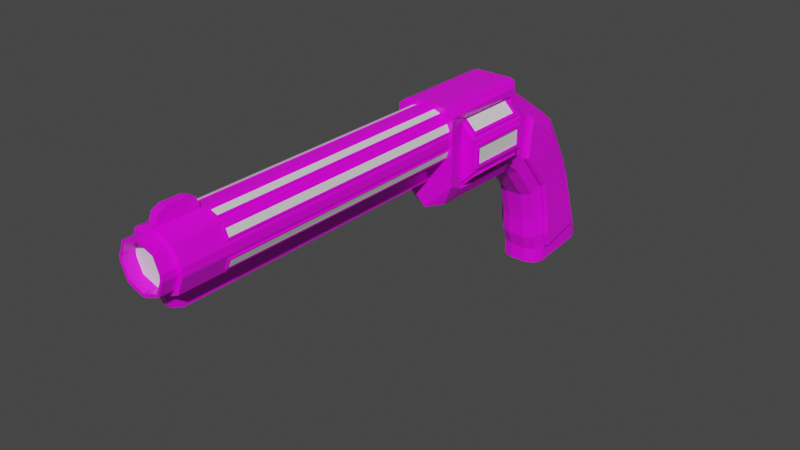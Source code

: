 # Source: LR-01.blend  (saved by Blender 3.2.14; exported with 4.5.12 LTS)
import bpy
from mathutils import Matrix  # noqa: F401  (used for matrix-valued properties, if any)

bpy.ops.wm.read_factory_settings(use_empty=True)
scene = bpy.context.scene
scene.name = 'Scene'

# ---- collections
col_collection = bpy.data.collections.new('Collection'); scene.collection.children.link(col_collection)

# ---- images (referenced by path relative to the original .blend; pixels are not part of the script)
import os
ASSET_DIR = os.environ.get("B2B_ASSET_DIR", "")  # directory of the original .blend (textures are referenced by path, not embedded)
HERE = os.path.dirname(os.path.abspath(__file__))  # packed textures are extracted next to this script under _unpacked/

def load_image(name, relpath, width, height, colorspace="sRGB"):
    """Load a texture the original file referenced (path relative to the .blend, or extracted next to this script)."""
    p = next((c for c in (os.path.join(HERE, relpath), os.path.join(ASSET_DIR, relpath)) if relpath and os.path.exists(c)), "")
    if p:
        img = bpy.data.images.load(p, check_existing=True)
        img.name = name
    else:  # same state as the original file: an image datablock whose file is absent (Cycles renders it pink)
        img = bpy.data.images.new(name, width, height)
        img.source = "FILE"
        img.filepath = "//" + (relpath or name)
    img.colorspace_settings.name = colorspace
    return img
img_8x8base_png = load_image('8x8Base.png', '8x8Base.png', 1024, 1024, 'sRGB')

# ---- materials (node trees are filled in below, after node groups)
mat_material = bpy.data.materials.new('Material')
mat_material.alpha_threshold = 0.0
mat_material.use_transparent_shadow = False
mat_material.line_color = (0.0, 0.0, 0.0, 1.0)
mat_material_001 = bpy.data.materials.new('Material.001')
mat_material_001.use_transparent_shadow = False

# ---- material node trees
mat_material.use_nodes = True; mat_material.node_tree.nodes.clear()
_N = mat_material.node_tree.nodes; _L = mat_material.node_tree.links
n0 = _N.new('ShaderNodeOutputMaterial'); n0.name = 'Material Output'; n0.location = (300, 300)
n1 = _N.new('ShaderNodeBsdfPrincipled'); n1.name = 'Principled BSDF'; n1.location = (10, 300)
n1.distribution = 'GGX'
n1.subsurface_method = 'RANDOM_WALK_SKIN'
n1.inputs[2].default_value = 0.4
n1.inputs[3].default_value = 1.45
n1.inputs[27].default_value = (0.0, 0.0, 0.0, 1.0)
n1.inputs[28].default_value = 1.0
n2 = _N.new('ShaderNodeTexImage'); n2.name = 'Image Texture'; n2.location = (-587, 179)
n2.image = img_8x8base_png
n2.interpolation = 'Closest'
_L.new(n1.outputs[0], n0.inputs[0])
_L.new(n2.outputs[0], n1.inputs[0])
n0.is_active_output = True
mat_material_001.use_nodes = True; mat_material_001.node_tree.nodes.clear()
_N = mat_material_001.node_tree.nodes; _L = mat_material_001.node_tree.links
n0 = _N.new('ShaderNodeBsdfPrincipled'); n0.name = 'Principled BSDF'; n0.location = (10, 300)
n0.distribution = 'GGX'
n0.subsurface_method = 'RANDOM_WALK_SKIN'
n0.inputs[3].default_value = 1.45
n0.inputs[27].default_value = (0.0, 0.0, 0.0, 1.0)
n0.inputs[28].default_value = 1.0
n1 = _N.new('ShaderNodeOutputMaterial'); n1.name = 'Material Output'; n1.location = (300, 300)
_L.new(n0.outputs[0], n1.inputs[0])
n1.is_active_output = True

# ---- world
world_world = bpy.data.worlds.new('World'); scene.world = world_world
world_world.use_nodes = True; world_world.node_tree.nodes.clear()
_N = world_world.node_tree.nodes; _L = world_world.node_tree.links
n0 = _N.new('ShaderNodeOutputWorld'); n0.name = 'World Output'; n0.location = (300, 300)
n1 = _N.new('ShaderNodeBackground'); n1.name = 'Background'; n1.location = (10, 300)
n1.inputs[0].default_value = (0.05088, 0.05088, 0.05088, 1.0)
_L.new(n1.outputs[0], n0.inputs[0])
n0.is_active_output = True
world_world.color = (0.05088, 0.05088, 0.05088)
world_world.use_sun_shadow = False
world_world.sun_shadow_jitter_overblur = 0.0

# ---- meshes
me_cube = bpy.data.meshes.new('Cube')
me_cube.from_pydata([(0.0, 0.08468, -0.08468), (0.0, -0.08468, -0.08468), (0.006464, -0.07502, -0.03743), (0.0, -0.07502, 0.08341), (0.0, -0.597, -0.001723), (0.0, -0.597, 0.07584), (0.0, -0.07502, -0.03743), (0.0, -0.07502, -0.009293), (0.0, -0.597, -0.009293), (0.04369, -0.04872, 0.06208), (0.04369, 0.07678, 0.06208), (0.0, -0.04872, 0.06208), (0.0, 0.07678, 0.06208), (0.0, 0.07678, -0.05268), (0.0, -0.05094, -0.05268), (0.04635, -0.07502, 0.03706), (0.04635, -0.597, 0.03706), (0.0, -0.6002, 0.03706), (0.0, -0.07502, 0.03706), (0.0, -0.6002, 0.002436), (0.03462, -0.6002, 0.03293), (0.02569, -0.6002, 0.01137), (0.03462, -0.6002, 0.04119), (0.02569, -0.6002, 0.06275), (0.04635, -0.07502, 0.0306), (0.006464, -0.07502, -0.009293), (0.03467, -0.07502, 0.00239), (0.006464, -0.07502, 0.08341), (0.04635, -0.07502, 0.04352), (0.03467, -0.07502, 0.07173), (0.0, 0.2166, -0.01373), (0.0, 0.2467, -0.05963), (0.0, 0.1637, -0.1514), (0.0, 0.1445, -0.1262), (0.0, 0.1868, -0.292), (0.0, 0.332, -0.2784), (0.0, 0.2773, -0.1147), (0.0, 0.08869, -0.07089), (0.0, 0.1709, -0.1796), (0.0, 0.1216, -0.09718), (0.0, 0.08869, 0.07465), (0.0, 0.1381, 0.04236), (0.0, 0.09253, 0.08541), (0.0, 0.08938, -0.01316), (0.0, 0.08761, -0.06602), (0.03108, 0.08478, -0.07484), (0.04001, 0.08938, -0.01316), (0.03712, 0.09253, 0.08353), (0.0, -0.5304, 0.08341), (0.006464, -0.5304, -0.03743), (0.0, -0.5304, -0.03743), (0.04635, -0.5304, 0.03706), (0.03467, -0.5304, 0.00239), (0.04635, -0.5304, 0.0306), (0.006464, -0.5304, 0.08341), (0.03467, -0.5304, 0.07173), (0.04635, -0.5304, 0.04352), (0.006464, -0.5304, -0.009293), (0.03467, -0.597, 0.00239), (0.04635, -0.597, 0.0306), (0.006464, -0.597, 0.08341), (0.03467, -0.597, 0.07173), (0.04635, -0.597, 0.04352), (0.03878, -0.597, 0.03706), (0.0, -0.597, 0.08341), (0.02888, -0.597, 0.008184), (0.004958, -0.597, -0.001723), (0.03878, -0.597, 0.0321), (0.004958, -0.597, 0.07584), (0.02888, -0.597, 0.06593), (0.03878, -0.597, 0.04202), (0.03878, -0.6211, 0.03706), (0.0, -0.6211, -0.001723), (0.0, -0.6211, 0.07584), (0.02888, -0.6211, 0.008184), (0.004958, -0.6211, -0.001723), (0.03878, -0.6211, 0.0321), (0.004958, -0.6211, 0.07584), (0.02888, -0.6211, 0.06593), (0.03878, -0.6211, 0.04202), (0.03462, -0.6211, 0.03706), (0.0, -0.6211, 0.002436), (0.0, -0.6211, 0.07168), (0.02569, -0.6211, 0.01137), (0.03462, -0.6211, 0.03293), (0.02569, -0.6211, 0.06275), (0.03462, -0.6211, 0.04119), (0.03462, -0.6002, 0.03706), (0.0, -0.6002, 0.07168), (0.0, -0.5695, -0.03743), (0.0, -0.589, -0.02939), (0.006464, -0.597, -0.009982), (0.006464, -0.5695, -0.03743), (0.006464, -0.589, -0.02939), (0.0, -0.597, 0.08801), (0.0, -0.5789, 0.1061), (0.0, -0.5917, 0.1008), (0.006464, -0.5789, 0.1061), (0.006464, -0.597, 0.08801), (0.006464, -0.5917, 0.1008), (0.0, -0.5464, 0.1061), (0.0, -0.5304, 0.09012), (0.0, -0.5351, 0.1014), (0.006464, -0.5304, 0.09012), (0.006464, -0.5464, 0.1061), (0.006464, -0.5351, 0.1014), (0.04369, 0.07678, -0.05268), (0.04369, 0.08468, -0.03566), (0.04369, -0.05094, -0.05268), (0.05062, -0.08468, -0.03566), (0.02933, -0.0748, -0.07531), (0.04369, 0.08468, 0.0751), (0.03974, 0.08468, 0.08465), (0.0302, -0.08468, 0.0886), (0.05062, -0.08468, 0.0751), (0.03974, -0.08468, 0.08465), (0.0, 0.3183, -0.2375), (0.0, 0.3046, -0.1966), (0.0, 0.291, -0.1557), (0.0, 0.1764, -0.2049), (0.0, 0.1781, -0.2392), (0.0, 0.1874, -0.2652), (0.03922, 0.2289, -0.07927), (0.01335, 0.2467, -0.05963), (0.03165, 0.2415, -0.06538), (0.01623, 0.2166, -0.01373), (0.04151, 0.2016, -0.03707), (0.03436, 0.2122, -0.02057), (0.01335, 0.332, -0.2784), (0.03922, 0.3063, -0.2808), (0.03165, 0.3245, -0.2791), (0.01335, 0.1381, 0.04236), (0.03922, 0.1344, 0.01126), (0.03165, 0.137, 0.03325), (0.01335, 0.2773, -0.1147), (0.03922, 0.2556, -0.128), (0.03165, 0.2709, -0.1186), (0.03922, 0.08869, 0.04124), (0.01335, 0.08869, 0.07465), (0.03165, 0.08869, 0.06486), (0.01335, 0.3183, -0.2375), (0.03922, 0.2935, -0.2427), (0.03165, 0.3111, -0.239), (0.01335, 0.3046, -0.1966), (0.03922, 0.2809, -0.2046), (0.03165, 0.2977, -0.1989), (0.03922, 0.268, -0.1655), (0.01335, 0.291, -0.1557), (0.03165, 0.2842, -0.1586), (0.03981, 0.1591, -0.1034), (0.01464, 0.1445, -0.1262), (0.03219, 0.1488, -0.1195), (0.01464, 0.1637, -0.1514), (0.03922, 0.1814, -0.1318), (0.03202, 0.1689, -0.1457), (0.03922, 0.2098, -0.2899), (0.01464, 0.1868, -0.292), (0.03202, 0.1936, -0.2914), (0.01464, 0.08869, -0.07089), (0.03922, 0.08869, -0.0328), (0.03202, 0.08869, -0.05974), (0.03922, 0.1257, -0.06213), (0.01464, 0.1216, -0.09718), (0.03202, 0.1228, -0.08691), (0.01464, 0.1709, -0.1796), (0.03922, 0.1912, -0.1673), (0.03202, 0.1768, -0.176), (0.03922, 0.2103, -0.2604), (0.01464, 0.1874, -0.2652), (0.03202, 0.1941, -0.2638), (0.03922, 0.2, -0.2318), (0.01464, 0.1781, -0.2392), (0.03202, 0.1845, -0.2371), (0.01464, 0.1764, -0.2049), (0.03922, 0.1978, -0.1957), (0.03202, 0.1827, -0.2022), (0.0302, 0.08468, 0.0886), (0.04507, 0.1591, -0.1035), (0.04967, 0.1619, -0.09913), (0.04898, 0.1848, -0.1281), (0.04449, 0.1814, -0.1318), (0.04898, 0.2878, -0.2394), (0.04449, 0.2935, -0.2428), (0.04449, 0.2809, -0.2046), (0.04898, 0.2767, -0.206), (0.04449, 0.268, -0.1656), (0.04898, 0.2639, -0.1673), (0.04898, 0.2518, -0.1303), (0.04449, 0.2556, -0.128), (0.04912, 0.1379, 0.002665), (0.04449, 0.1344, 0.01123), (0.04449, 0.2289, -0.0793), (0.04898, 0.2258, -0.08278), (0.05116, 0.199, -0.04125), (0.04677, 0.2016, -0.03709), (0.04449, 0.1911, -0.1673), (0.04898, 0.1949, -0.165), (0.04449, 0.1978, -0.1957), (0.04898, 0.2018, -0.194), (0.04905, 0.1305, -0.06026), (0.04449, 0.1257, -0.06216), (0.04898, 0.213, -0.2553), (0.04449, 0.2103, -0.2604), (0.04898, 0.204, -0.2305), (0.04449, 0.2, -0.2319), (0.02168, 0.08468, 0.0886), (0.02843, 0.09253, 0.08541), (0.02843, 0.08938, -0.01316), (0.02115, 0.08761, -0.06602), (0.02168, -0.08468, 0.0886), (0.0, 0.08468, 0.0886), (0.0, -0.08468, 0.0886), (0.01245, -0.5239, -0.006815), (0.01245, -0.08149, -0.006815), (0.02869, -0.08149, -8.79e-05), (0.02869, -0.5239, -8.79e-05), (0.03715, -0.5239, 0.008373), (0.03715, -0.08149, 0.008373), (0.04387, -0.08149, 0.02461), (0.04387, -0.5239, 0.02461), (0.03715, -0.08149, 0.06575), (0.03715, -0.5239, 0.06575), (0.04387, -0.5239, 0.04951), (0.04387, -0.08149, 0.04951), (0.01245, -0.08149, 0.08093), (0.01245, -0.5239, 0.08093), (0.02869, -0.5239, 0.07421), (0.02869, -0.08149, 0.07421), (0.01332, -0.5239, -0.008927), (0.01332, -0.08149, -0.008927), (0.02956, -0.08149, -0.0022), (0.02956, -0.5239, -0.0022), (0.03926, -0.5239, 0.007498), (0.03926, -0.08149, 0.007498), (0.04599, -0.08149, 0.02374), (0.04599, -0.5239, 0.02374), (0.03926, -0.08149, 0.06662), (0.03926, -0.5239, 0.06662), (0.04599, -0.5239, 0.05038), (0.04599, -0.08149, 0.05038), (0.01332, -0.08149, 0.08305), (0.01332, -0.5239, 0.08305), (0.02956, -0.5239, 0.07632), (0.02956, -0.08149, 0.07632), (0.01597, -0.5211, -0.007831), (0.01597, -0.08436, -0.007831), (0.02691, -0.08436, -0.003297), (0.02691, -0.5211, -0.003297), (0.04036, -0.5211, 0.01014), (0.04036, -0.08436, 0.01014), (0.04489, -0.5211, 0.02109), (0.04036, -0.08436, 0.06397), (0.04036, -0.5211, 0.06397), (0.04489, -0.5211, 0.05303), (0.04489, -0.08436, 0.05303), (0.02691, -0.5211, 0.07742), (0.02691, -0.08436, 0.07742), (0.04414, -0.08436, 0.0214), (0.01566, -0.08436, 0.0812), (0.01566, -0.5211, 0.0812)], [], [(206, 42, 210, 205), (1, 109, 114, 115, 113, 209, 211), (7, 18, 15, 24, 26, 25), (87, 22, 23, 88, 17), (51, 56, 62, 16), (106, 13, 14, 108), (9, 11, 12, 10), (108, 14, 11, 9), (10, 12, 13, 106), (19, 21, 20, 87, 17), (18, 3, 27, 29, 28, 15), (244, 245, 246, 247), (248, 249, 257, 250), (54, 60, 61, 55), (55, 61, 62, 56), (53, 51, 16, 59), (45, 46, 47, 111, 107), (31, 123, 134, 36), (41, 131, 125, 30), (205, 209, 113, 176), (126, 132, 190, 194), (152, 32, 38, 164), (161, 132, 137, 159), (34, 35, 128, 130, 129, 155, 157, 156), (131, 41, 40, 138), (116, 140, 128, 35), (30, 125, 123, 31), (141, 167, 155, 129), (158, 160, 159, 137, 139, 138, 40, 37), (117, 143, 140, 116), (36, 134, 147, 118), (184, 203, 201, 181), (39, 162, 158, 37), (150, 33, 32, 152), (207, 43, 42, 206), (0, 44, 208), (208, 44, 43, 207), (57, 91, 93, 92, 49), (50, 49, 92, 89), (7, 25, 2, 6), (6, 2, 49, 50), (25, 57, 49, 2), (24, 15, 51, 53), (251, 252, 253, 254), (258, 259, 255, 256), (58, 52, 53, 59), (91, 57, 52, 58), (15, 28, 56, 51), (27, 3, 48, 54), (64, 60, 98, 94), (54, 48, 101, 103), (65, 66, 91, 58), (67, 65, 58, 59), (68, 69, 61, 60), (69, 70, 62, 61), (63, 67, 59, 16), (66, 4, 8, 91), (5, 68, 60, 64), (70, 63, 16, 62), (74, 75, 66, 65), (76, 74, 65, 67), (77, 78, 69, 68), (78, 79, 70, 69), (71, 76, 67, 63), (75, 72, 4, 66), (73, 77, 68, 5), (79, 71, 63, 70), (83, 81, 75, 74), (84, 83, 74, 76), (82, 85, 78, 77), (85, 86, 79, 78), (80, 84, 76, 71), (81, 72, 75), (82, 77, 73), (86, 80, 71, 79), (21, 19, 81, 83), (20, 21, 83, 84), (88, 23, 85, 82), (23, 22, 86, 85), (87, 20, 84, 80), (22, 87, 80, 86), (89, 92, 93, 90), (90, 93, 91, 8), (94, 98, 99, 96), (96, 99, 97, 95), (60, 54, 103, 105, 104, 97, 99, 98), (100, 104, 105, 102), (102, 105, 103, 101), (104, 100, 95, 97), (108, 109, 110), (110, 109, 1), (0, 45, 110, 1), (45, 106, 108, 110), (111, 47, 112), (112, 47, 176), (113, 115, 112, 176), (115, 114, 111, 112), (108, 9, 10, 106, 107, 111, 114, 109), (135, 122, 191, 188), (153, 165, 195, 180), (193, 178, 179, 192), (170, 167, 202, 204), (118, 147, 143, 117), (164, 38, 119, 173), (173, 119, 120, 171), (171, 120, 121, 168), (126, 122, 124, 127), (127, 124, 123, 125), (132, 126, 127, 133), (133, 127, 125, 131), (147, 134, 136, 148), (148, 136, 135, 146), (122, 135, 136, 124), (124, 136, 134, 123), (128, 140, 142, 130), (130, 142, 141, 129), (140, 143, 145, 142), (142, 145, 144, 141), (143, 147, 148, 145), (145, 148, 146, 144), (131, 138, 139, 133), (133, 139, 137, 132), (168, 121, 34, 156), (153, 149, 151, 154), (154, 151, 150, 152), (165, 153, 154, 166), (166, 154, 152, 164), (174, 165, 166, 175), (175, 166, 164, 173), (149, 161, 163, 151), (151, 163, 162, 150), (158, 162, 163, 160), (160, 163, 161, 159), (155, 167, 169, 157), (157, 169, 168, 156), (167, 170, 172, 169), (169, 172, 171, 168), (170, 174, 175, 172), (172, 175, 173, 171), (162, 39, 33, 150), (149, 153, 180, 177), (167, 141, 182, 202), (144, 146, 185, 183), (187, 196, 198, 186), (146, 135, 188, 185), (186, 198, 203, 184), (174, 170, 204, 197), (122, 126, 194, 191), (132, 161, 200, 190), (141, 144, 183, 182), (165, 174, 197, 195), (192, 179, 196, 187), (161, 149, 177, 200), (201, 203, 204, 202), (178, 199, 200, 177), (190, 200, 199, 189), (196, 179, 180, 195), (184, 181, 182, 183), (189, 193, 194, 190), (192, 187, 188, 191), (179, 178, 177, 180), (198, 196, 195, 197), (203, 198, 197, 204), (181, 201, 202, 182), (186, 184, 183, 185), (193, 192, 191, 194), (187, 186, 185, 188), (189, 199, 178, 193), (45, 208, 207, 46), (0, 208, 45), (46, 207, 206, 47), (47, 206, 205, 176), (205, 210, 211, 209), (57, 25, 213, 212), (25, 26, 214, 213), (26, 52, 215, 214), (52, 57, 212, 215), (52, 26, 217, 216), (26, 24, 218, 217), (24, 53, 219, 218), (53, 52, 216, 219), (29, 55, 221, 220), (55, 56, 222, 221), (56, 28, 223, 222), (28, 29, 220, 223), (27, 54, 225, 224), (54, 55, 226, 225), (55, 29, 227, 226), (29, 27, 224, 227), (212, 213, 229, 228), (213, 214, 230, 229), (214, 215, 231, 230), (215, 212, 228, 231), (216, 217, 233, 232), (217, 218, 234, 233), (218, 219, 235, 234), (219, 216, 232, 235), (220, 221, 237, 236), (221, 222, 238, 237), (222, 223, 239, 238), (223, 220, 236, 239), (224, 225, 241, 240), (225, 226, 242, 241), (226, 227, 243, 242), (227, 224, 240, 243), (228, 229, 245, 244), (229, 230, 246, 245), (230, 231, 247, 246), (231, 228, 244, 247), (232, 233, 249, 248), (233, 234, 257, 249), (234, 235, 250, 257), (235, 232, 248, 250), (236, 237, 252, 251), (237, 238, 253, 252), (238, 239, 254, 253), (239, 236, 251, 254), (240, 241, 259, 258), (241, 242, 255, 259), (242, 243, 256, 255), (243, 240, 258, 256), (45, 107, 106)])
me_cube.polygons.foreach_set('material_index', [0, 0, 0, 1, 0, 0, 0, 0, 0, 1, 0, 1, 1, 0, 0, 0, 0, 0, 0, 0, 0, 0, 0, 0, 0, 0, 0, 0, 0, 0, 0, 0, 0, 0, 0, 0, 0, 0, 0, 0, 0, 0, 0, 1, 1, 0, 0, 0, 0, 0, 0, 0, 0, 0, 0, 0, 0, 0, 0, 0, 0, 0, 0, 0, 0, 0, 0, 0, 0, 0, 0, 0, 0, 0, 0, 0, 0, 0, 0, 0, 0, 0, 0, 0, 0, 0, 0, 0, 0, 0, 0, 0, 0, 0, 0, 0, 0, 0, 0, 0, 0, 0, 0, 0, 0, 0, 0, 0, 0, 0, 0, 0, 0, 0, 0, 0, 0, 0, 0, 0, 0, 0, 0, 0, 0, 0, 0, 0, 0, 0, 0, 0, 0, 0, 0, 0, 0, 0, 0, 0, 0, 0, 0, 0, 0, 0, 0, 0, 0, 0, 0, 0, 0, 0, 0, 0, 0, 0, 0, 0, 0, 0, 0, 0, 0, 0, 0, 0, 0, 0, 0, 0, 0, 0, 0, 0, 0, 0, 0, 0, 0, 0, 0, 0, 0, 0, 0, 0, 0, 0, 0, 0, 0, 0, 0, 0, 0, 0, 0, 0, 0, 0, 0, 0, 0, 0, 0, 0, 0, 0, 0, 0, 0, 0, 0, 0, 0, 0, 0, 0, 0, 0])
_uv = me_cube.uv_layers.new(name='UVMap')
_uv.uv.foreach_set('vector', [0.04734, 0.9465, 0.04734, 0.9465, 0.04734, 0.9465, 0.04734, 0.9465, 0.04734, 0.9465, 0.04734, 0.9465, 0.04734, 0.9465, 0.04734, 0.9465, 0.04734, 0.9465, 0.04734, 0.9465, 0.04734, 0.9465, 0.04734, 0.9465, 0.04734, 0.9465, 0.04734, 0.9465, 0.04734, 0.9465, 0.04734, 0.9465, 0.04734, 0.9465, 0.6891, 0.686, 0.6891, 0.686, 0.6891, 0.686, 0.6891, 0.686, 0.6891, 0.686, 0.9356, 0.9341, 0.9356, 0.9341, 0.9356, 0.9341, 0.9356, 0.9341, 0.9356, 0.9341, 0.9356, 0.9341, 0.9356, 0.9341, 0.9356, 0.9341, 0.9356, 0.9341, 0.9356, 0.9341, 0.9356, 0.9341, 0.9356, 0.9341, 0.9356, 0.9341, 0.9356, 0.9341, 0.9356, 0.9341, 0.9356, 0.9341, 0.9356, 0.9341, 0.9356, 0.9341, 0.9356, 0.9341, 0.9356, 0.9341, 0.6891, 0.686, 0.6891, 0.686, 0.6891, 0.686, 0.6891, 0.686, 0.6891, 0.686, 0.04734, 0.9465, 0.04734, 0.9465, 0.04734, 0.9465, 0.04734, 0.9465, 0.04734, 0.9465, 0.04734, 0.9465, 0.6891, 0.686, 0.6891, 0.686, 0.6891, 0.686, 0.6891, 0.686, 0.6891, 0.686, 0.6891, 0.686, 0.6891, 0.686, 0.6891, 0.686, 0.9356, 0.9341, 0.9356, 0.9341, 0.9356, 0.9341, 0.9356, 0.9341, 0.9356, 0.9341, 0.9356, 0.9341, 0.9356, 0.9341, 0.9356, 0.9341, 0.9356, 0.9341, 0.9356, 0.9341, 0.9356, 0.9341, 0.9356, 0.9341, 0.04734, 0.9465, 0.04734, 0.9465, 0.04734, 0.9465, 0.04734, 0.9465, 0.04734, 0.9465, 0.9356, 0.9341, 0.9356, 0.9341, 0.9356, 0.9341, 0.9356, 0.9341, 0.9356, 0.9341, 0.9356, 0.9341, 0.9356, 0.9341, 0.9356, 0.9341, 0.04734, 0.9465, 0.04734, 0.9465, 0.04734, 0.9465, 0.04734, 0.9465, 0.9356, 0.9341, 0.9356, 0.9341, 0.9356, 0.9341, 0.9356, 0.9341, 0.9356, 0.9341, 0.9356, 0.9341, 0.9356, 0.9341, 0.9356, 0.9341, 0.9356, 0.9341, 0.9356, 0.9341, 0.9356, 0.9341, 0.9356, 0.9341, 0.9356, 0.9341, 0.9356, 0.9341, 0.9356, 0.9341, 0.9356, 0.9341, 0.9356, 0.9341, 0.9356, 0.9341, 0.9356, 0.9341, 0.9356, 0.9341, 0.9356, 0.9341, 0.9356, 0.9341, 0.9356, 0.9341, 0.9356, 0.9341, 0.9356, 0.9341, 0.9356, 0.9341, 0.9356, 0.9341, 0.9356, 0.9341, 0.9356, 0.9341, 0.9356, 0.9341, 0.9356, 0.9341, 0.9356, 0.9341, 0.9356, 0.9341, 0.9356, 0.9341, 0.9356, 0.9341, 0.9356, 0.9341, 0.04734, 0.9465, 0.04734, 0.9465, 0.04734, 0.9465, 0.04734, 0.9465, 0.04734, 0.9465, 0.04734, 0.9465, 0.04734, 0.9465, 0.04734, 0.9465, 0.9356, 0.9341, 0.9356, 0.9341, 0.9356, 0.9341, 0.9356, 0.9341, 0.9356, 0.9341, 0.9356, 0.9341, 0.9356, 0.9341, 0.9356, 0.9341, 0.9356, 0.9341, 0.9356, 0.9341, 0.9356, 0.9341, 0.9356, 0.9341, 0.9356, 0.9341, 0.9356, 0.9341, 0.9356, 0.9341, 0.9356, 0.9341, 0.9356, 0.9341, 0.9356, 0.9341, 0.9356, 0.9341, 0.9356, 0.9341, 0.04734, 0.9465, 0.04734, 0.9465, 0.04734, 0.9465, 0.04734, 0.9465, 0.04734, 0.9465, 0.04734, 0.9465, 0.04734, 0.9465, 0.04734, 0.9465, 0.04734, 0.9465, 0.04734, 0.9465, 0.04734, 0.9465, 0.9356, 0.9341, 0.9356, 0.9341, 0.9356, 0.9341, 0.9356, 0.9341, 0.9356, 0.9341, 0.9356, 0.9341, 0.9356, 0.9341, 0.9356, 0.9341, 0.9356, 0.9341, 0.04734, 0.9465, 0.04734, 0.9465, 0.04734, 0.9465, 0.04734, 0.9465, 0.9356, 0.9341, 0.9356, 0.9341, 0.9356, 0.9341, 0.9356, 0.9341, 0.9356, 0.9341, 0.9356, 0.9341, 0.9356, 0.9341, 0.9356, 0.9341, 0.04734, 0.9465, 0.04734, 0.9465, 0.04734, 0.9465, 0.04734, 0.9465, 0.6891, 0.686, 0.6891, 0.686, 0.6891, 0.686, 0.6891, 0.686, 0.6891, 0.686, 0.6891, 0.686, 0.6891, 0.686, 0.6891, 0.686, 0.9356, 0.9341, 0.9356, 0.9341, 0.9356, 0.9341, 0.9356, 0.9341, 0.9356, 0.9341, 0.9356, 0.9341, 0.9356, 0.9341, 0.9356, 0.9341, 0.04734, 0.9465, 0.04734, 0.9465, 0.04734, 0.9465, 0.04734, 0.9465, 0.04734, 0.9465, 0.04734, 0.9465, 0.04734, 0.9465, 0.04734, 0.9465, 0.9356, 0.9341, 0.9356, 0.9341, 0.9356, 0.9341, 0.9356, 0.9341, 0.9356, 0.9341, 0.9356, 0.9341, 0.9356, 0.9341, 0.9356, 0.9341, 0.9356, 0.9341, 0.9356, 0.9341, 0.9356, 0.9341, 0.9356, 0.9341, 0.9356, 0.9341, 0.9356, 0.9341, 0.9356, 0.9341, 0.9356, 0.9341, 0.9356, 0.9341, 0.9356, 0.9341, 0.9356, 0.9341, 0.9356, 0.9341, 0.9356, 0.9341, 0.9356, 0.9341, 0.9356, 0.9341, 0.9356, 0.9341, 0.9356, 0.9341, 0.9356, 0.9341, 0.9356, 0.9341, 0.9356, 0.9341, 0.9356, 0.9341, 0.9356, 0.9341, 0.9356, 0.9341, 0.9356, 0.9341, 0.9356, 0.9341, 0.9356, 0.9341, 0.9356, 0.9341, 0.9356, 0.9341, 0.9356, 0.9341, 0.9356, 0.9341, 0.9356, 0.9341, 0.9356, 0.9341, 0.9356, 0.9341, 0.9356, 0.9341, 0.9356, 0.9341, 0.9356, 0.9341, 0.9356, 0.9341, 0.9356, 0.9341, 0.9356, 0.9341, 0.9356, 0.9341, 0.9356, 0.9341, 0.9356, 0.9341, 0.9356, 0.9341, 0.9356, 0.9341, 0.9356, 0.9341, 0.9356, 0.9341, 0.9356, 0.9341, 0.9356, 0.9341, 0.9356, 0.9341, 0.9356, 0.9341, 0.9356, 0.9341, 0.9356, 0.9341, 0.9356, 0.9341, 0.9356, 0.9341, 0.9356, 0.9341, 0.9356, 0.9341, 0.9356, 0.9341, 0.9356, 0.9341, 0.9356, 0.9341, 0.9356, 0.9341, 0.9356, 0.9341, 0.9356, 0.9341, 0.9356, 0.9341, 0.9356, 0.9341, 0.9356, 0.9341, 0.9356, 0.9341, 0.9356, 0.9341, 0.9356, 0.9341, 0.9356, 0.9341, 0.9356, 0.9341, 0.9356, 0.9341, 0.9356, 0.9341, 0.9356, 0.9341, 0.9356, 0.9341, 0.9356, 0.9341, 0.9356, 0.9341, 0.9356, 0.9341, 0.9356, 0.9341, 0.9356, 0.9341, 0.9356, 0.9341, 0.9356, 0.9341, 0.9356, 0.9341, 0.9356, 0.9341, 0.9356, 0.9341, 0.9356, 0.9341, 0.9356, 0.9341, 0.9356, 0.9341, 0.9356, 0.9341, 0.9356, 0.9341, 0.9356, 0.9341, 0.9356, 0.9341, 0.9356, 0.9341, 0.9356, 0.9341, 0.9356, 0.9341, 0.9356, 0.9341, 0.9356, 0.9341, 0.9356, 0.9341, 0.9356, 0.9341, 0.9356, 0.9341, 0.9356, 0.9341, 0.9356, 0.9341, 0.9356, 0.9341, 0.9356, 0.9341, 0.9356, 0.9341, 0.9356, 0.9341, 0.9356, 0.9341, 0.9356, 0.9341, 0.9356, 0.9341, 0.9356, 0.9341, 0.9356, 0.9341, 0.9356, 0.9341, 0.9356, 0.9341, 0.9356, 0.9341, 0.9356, 0.9341, 0.9356, 0.9341, 0.9356, 0.9341, 0.9356, 0.9341, 0.9356, 0.9341, 0.9356, 0.9341, 0.9356, 0.9341, 0.9356, 0.9341, 0.9356, 0.9341, 0.9356, 0.9341, 0.9356, 0.9341, 0.9356, 0.9341, 0.9356, 0.9341, 0.9356, 0.9341, 0.9356, 0.9341, 0.9356, 0.9341, 0.9356, 0.9341, 0.9356, 0.9341, 0.9356, 0.9341, 0.9356, 0.9341, 0.9356, 0.9341, 0.9356, 0.9341, 0.9356, 0.9341, 0.9356, 0.9341, 0.9356, 0.9341, 0.9356, 0.9341, 0.9356, 0.9341, 0.9356, 0.9341, 0.9356, 0.9341, 0.9356, 0.9341, 0.9356, 0.9341, 0.9356, 0.9341, 0.9356, 0.9341, 0.9356, 0.9341, 0.9356, 0.9341, 0.9356, 0.9341, 0.9356, 0.9341, 0.9356, 0.9341, 0.9356, 0.9341, 0.9356, 0.9341, 0.9356, 0.9341, 0.04734, 0.9465, 0.04734, 0.9465, 0.04734, 0.9465, 0.04734, 0.9465, 0.04734, 0.9465, 0.04734, 0.9465, 0.04734, 0.9465, 0.04734, 0.9465, 0.04734, 0.9465, 0.04734, 0.9465, 0.04734, 0.9465, 0.04734, 0.9465, 0.04734, 0.9465, 0.04734, 0.9465, 0.04734, 0.9465, 0.04734, 0.9465, 0.04734, 0.9465, 0.04734, 0.9465, 0.04734, 0.9465, 0.04734, 0.9465, 0.04734, 0.9465, 0.04734, 0.9465, 0.04734, 0.9465, 0.04734, 0.9465, 0.04734, 0.9465, 0.04734, 0.9465, 0.04734, 0.9465, 0.04734, 0.9465, 0.04734, 0.9465, 0.04734, 0.9465, 0.04734, 0.9465, 0.04734, 0.9465, 0.04734, 0.9465, 0.04734, 0.9465, 0.04734, 0.9465, 0.04734, 0.9465, 0.9356, 0.9341, 0.9356, 0.9341, 0.9356, 0.9341, 0.9356, 0.9341, 0.9356, 0.9341, 0.9356, 0.9341, 0.9356, 0.9341, 0.9356, 0.9341, 0.9356, 0.9341, 0.9356, 0.9341, 0.9356, 0.9341, 0.9356, 0.9341, 0.9356, 0.9341, 0.9356, 0.9341, 0.9356, 0.9341, 0.9356, 0.9341, 0.9356, 0.9341, 0.9356, 0.9341, 0.9356, 0.9341, 0.9356, 0.9341, 0.9356, 0.9341, 0.9356, 0.9341, 0.9356, 0.9341, 0.9356, 0.9341, 0.9356, 0.9341, 0.9356, 0.9341, 0.9356, 0.9341, 0.9356, 0.9341, 0.9356, 0.9341, 0.9356, 0.9341, 0.9356, 0.9341, 0.9356, 0.9341, 0.9356, 0.9341, 0.9356, 0.9341, 0.9356, 0.9341, 0.9356, 0.9341, 0.9356, 0.9341, 0.9356, 0.9341, 0.9356, 0.9341, 0.9356, 0.9341, 0.9356, 0.9341, 0.9356, 0.9341, 0.9356, 0.9341, 0.9356, 0.9341, 0.9356, 0.9341, 0.9356, 0.9341, 0.9356, 0.9341, 0.9356, 0.9341, 0.9356, 0.9341, 0.9356, 0.9341, 0.9356, 0.9341, 0.9356, 0.9341, 0.9356, 0.9341, 0.9356, 0.9341, 0.9356, 0.9341, 0.9356, 0.9341, 0.9356, 0.9341, 0.9356, 0.9341, 0.9356, 0.9341, 0.9356, 0.9341, 0.9356, 0.9341, 0.9356, 0.9341, 0.9356, 0.9341, 0.9356, 0.9341, 0.9356, 0.9341, 0.9356, 0.9341, 0.9356, 0.9341, 0.9356, 0.9341, 0.9356, 0.9341, 0.9356, 0.9341, 0.9356, 0.9341, 0.9356, 0.9341, 0.9356, 0.9341, 0.9356, 0.9341, 0.9356, 0.9341, 0.9356, 0.9341, 0.9356, 0.9341, 0.9356, 0.9341, 0.9356, 0.9341, 0.9356, 0.9341, 0.9356, 0.9341, 0.9356, 0.9341, 0.9356, 0.9341, 0.9356, 0.9341, 0.9356, 0.9341, 0.9356, 0.9341, 0.9356, 0.9341, 0.9356, 0.9341, 0.9356, 0.9341, 0.9356, 0.9341, 0.9356, 0.9341, 0.9356, 0.9341, 0.9356, 0.9341, 0.9356, 0.9341, 0.9356, 0.9341, 0.9356, 0.9341, 0.9356, 0.9341, 0.9356, 0.9341, 0.9356, 0.9341, 0.9356, 0.9341, 0.9356, 0.9341, 0.9356, 0.9341, 0.9356, 0.9341, 0.9356, 0.9341, 0.9356, 0.9341, 0.9356, 0.9341, 0.9356, 0.9341, 0.9356, 0.9341, 0.9356, 0.9341, 0.9356, 0.9341, 0.9356, 0.9341, 0.9356, 0.9341, 0.9356, 0.9341, 0.9356, 0.9341, 0.9356, 0.9341, 0.9356, 0.9341, 0.9356, 0.9341, 0.9356, 0.9341, 0.9356, 0.9341, 0.9356, 0.9341, 0.9356, 0.9341, 0.9356, 0.9341, 0.9356, 0.9341, 0.9356, 0.9341, 0.9356, 0.9341, 0.9356, 0.9341, 0.9356, 0.9341, 0.9356, 0.9341, 0.9356, 0.9341, 0.9356, 0.9341, 0.9356, 0.9341, 0.9356, 0.9341, 0.9356, 0.9341, 0.9356, 0.9341, 0.9356, 0.9341, 0.9356, 0.9341, 0.9356, 0.9341, 0.9356, 0.9341, 0.9356, 0.9341, 0.9356, 0.9341, 0.9356, 0.9341, 0.9356, 0.9341, 0.9356, 0.9341, 0.9356, 0.9341, 0.9356, 0.9341, 0.9356, 0.9341, 0.9356, 0.9341, 0.9356, 0.9341, 0.9356, 0.9341, 0.9356, 0.9341, 0.9356, 0.9341, 0.9356, 0.9341, 0.9356, 0.9341, 0.9356, 0.9341, 0.9356, 0.9341, 0.9356, 0.9341, 0.9356, 0.9341, 0.9356, 0.9341, 0.9356, 0.9341, 0.9356, 0.9341, 0.9356, 0.9341, 0.9356, 0.9341, 0.9356, 0.9341, 0.9356, 0.9341, 0.9356, 0.9341, 0.9356, 0.9341, 0.9356, 0.9341, 0.9356, 0.9341, 0.9356, 0.9341, 0.9356, 0.9341, 0.9356, 0.9341, 0.9356, 0.9341, 0.9356, 0.9341, 0.9356, 0.9341, 0.9356, 0.9341, 0.9356, 0.9341, 0.9356, 0.9341, 0.9356, 0.9341, 0.9356, 0.9341, 0.9356, 0.9341, 0.9356, 0.9341, 0.9356, 0.9341, 0.9356, 0.9341, 0.9356, 0.9341, 0.9356, 0.9341, 0.9356, 0.9341, 0.9356, 0.9341, 0.9356, 0.9341, 0.9356, 0.9341, 0.9356, 0.9341, 0.9356, 0.9341, 0.9356, 0.9341, 0.9356, 0.9341, 0.9356, 0.9341, 0.9356, 0.9341, 0.9356, 0.9341, 0.9356, 0.9341, 0.9356, 0.9341, 0.9356, 0.9341, 0.9356, 0.9341, 0.9356, 0.9341, 0.9356, 0.9341, 0.9356, 0.9341, 0.9356, 0.9341, 0.9356, 0.9341, 0.9356, 0.9341, 0.9356, 0.9341, 0.9356, 0.9341, 0.9356, 0.9341, 0.9356, 0.9341, 0.9356, 0.9341, 0.9356, 0.9341, 0.9356, 0.9341, 0.9356, 0.9341, 0.9356, 0.9341, 0.9356, 0.9341, 0.9356, 0.9341, 0.9356, 0.9341, 0.9356, 0.9341, 0.9356, 0.9341, 0.9356, 0.9341, 0.9356, 0.9341, 0.9356, 0.9341, 0.9356, 0.9341, 0.9356, 0.9341, 0.9356, 0.9341, 0.9356, 0.9341, 0.9356, 0.9341, 0.9356, 0.9341, 0.9356, 0.9341, 0.9356, 0.9341, 0.9356, 0.9341, 0.9356, 0.9341, 0.9356, 0.9341, 0.9356, 0.9341, 0.9356, 0.9341, 0.9356, 0.9341, 0.9356, 0.9341, 0.9356, 0.9341, 0.9356, 0.9341, 0.9356, 0.9341, 0.9356, 0.9341, 0.9356, 0.9341, 0.9356, 0.9341, 0.9356, 0.9341, 0.9356, 0.9341, 0.9356, 0.9341, 0.9356, 0.9341, 0.9356, 0.9341, 0.9356, 0.9341, 0.9356, 0.9341, 0.9356, 0.9341, 0.9356, 0.9341, 0.9356, 0.9341, 0.9356, 0.9341, 0.9356, 0.9341, 0.9356, 0.9341, 0.9356, 0.9341, 0.9356, 0.9341, 0.9356, 0.9341, 0.9356, 0.9341, 0.9356, 0.9341, 0.9356, 0.9341, 0.9356, 0.9341, 0.9356, 0.9341, 0.9356, 0.9341, 0.9356, 0.9341, 0.9356, 0.9341, 0.9356, 0.9341, 0.9356, 0.9341, 0.9356, 0.9341, 0.9356, 0.9341, 0.9356, 0.9341, 0.9356, 0.9341, 0.9356, 0.9341, 0.9356, 0.9341, 0.9356, 0.9341, 0.9356, 0.9341, 0.9356, 0.9341, 0.9356, 0.9341, 0.04734, 0.9465, 0.04734, 0.9465, 0.04734, 0.9465, 0.04734, 0.9465, 0.04734, 0.9465, 0.04734, 0.9465, 0.04734, 0.9465, 0.04734, 0.9465, 0.04734, 0.9465, 0.04734, 0.9465, 0.04734, 0.9465, 0.04734, 0.9465, 0.04734, 0.9465, 0.04734, 0.9465, 0.04734, 0.9465, 0.04734, 0.9465, 0.04734, 0.9465, 0.04734, 0.9465, 0.04734, 0.9465, 0.04734, 0.9465, 0.04734, 0.9465, 0.04734, 0.9465, 0.04734, 0.9465, 0.04734, 0.9465, 0.04734, 0.9465, 0.04734, 0.9465, 0.04734, 0.9465, 0.04734, 0.9465, 0.04734, 0.9465, 0.04734, 0.9465, 0.04734, 0.9465, 0.04734, 0.9465, 0.04734, 0.9465, 0.04734, 0.9465, 0.04734, 0.9465, 0.04734, 0.9465, 0.04734, 0.9465, 0.04734, 0.9465, 0.04734, 0.9465, 0.04734, 0.9465, 0.04734, 0.9465, 0.04734, 0.9465, 0.04734, 0.9465, 0.04734, 0.9465, 0.04734, 0.9465, 0.04734, 0.9465, 0.04734, 0.9465, 0.04734, 0.9465, 0.04734, 0.9465, 0.04734, 0.9465, 0.04734, 0.9465, 0.04734, 0.9465, 0.04734, 0.9465, 0.04734, 0.9465, 0.04734, 0.9465, 0.04734, 0.9465, 0.04734, 0.9465, 0.04734, 0.9465, 0.04734, 0.9465, 0.04734, 0.9465, 0.04734, 0.9465, 0.04734, 0.9465, 0.04734, 0.9465, 0.04734, 0.9465, 0.04734, 0.9465, 0.04734, 0.9465, 0.04734, 0.9465, 0.04734, 0.9465, 0.04734, 0.9465, 0.04734, 0.9465, 0.04734, 0.9465, 0.04734, 0.9465, 0.04734, 0.9465, 0.04734, 0.9465, 0.04734, 0.9465, 0.04734, 0.9465, 0.04734, 0.9465, 0.04734, 0.9465, 0.04734, 0.9465, 0.04734, 0.9465, 0.04734, 0.9465, 0.04734, 0.9465, 0.04734, 0.9465, 0.9356, 0.9341, 0.9356, 0.9341, 0.9356, 0.9341, 0.9356, 0.9341, 0.04734, 0.9465, 0.04734, 0.9465, 0.04734, 0.9465, 0.04734, 0.9465, 0.9356, 0.9341, 0.9356, 0.9341, 0.9356, 0.9341, 0.9356, 0.9341, 0.9356, 0.9341, 0.9356, 0.9341, 0.9356, 0.9341, 0.9356, 0.9341, 0.9356, 0.9341, 0.9356, 0.9341, 0.9356, 0.9341, 0.9356, 0.9341, 0.04734, 0.9465, 0.04734, 0.9465, 0.04734, 0.9465, 0.04734, 0.9465, 0.9356, 0.9341, 0.9356, 0.9341, 0.9356, 0.9341, 0.9356, 0.9341, 0.9356, 0.9341, 0.9356, 0.9341, 0.9356, 0.9341, 0.9356, 0.9341, 0.9356, 0.9341, 0.9356, 0.9341, 0.9356, 0.9341, 0.9356, 0.9341, 0.9356, 0.9341, 0.9356, 0.9341, 0.9356, 0.9341, 0.9356, 0.9341, 0.9356, 0.9341, 0.9356, 0.9341, 0.9356, 0.9341, 0.9356, 0.9341, 0.04734, 0.9465, 0.04734, 0.9465, 0.04734, 0.9465, 0.04734, 0.9465, 0.9356, 0.9341, 0.9356, 0.9341, 0.9356, 0.9341, 0.9356, 0.9341, 0.9356, 0.9341, 0.9356, 0.9341, 0.9356, 0.9341, 0.9356, 0.9341, 0.9356, 0.9341, 0.9356, 0.9341, 0.9356, 0.9341, 0.9356, 0.9341, 0.04734, 0.9465, 0.04734, 0.9465, 0.04734, 0.9465, 0.04734, 0.9465, 0.9356, 0.9341, 0.9356, 0.9341, 0.9356, 0.9341, 0.9356, 0.9341, 0.04734, 0.9465, 0.04734, 0.9465, 0.04734, 0.9465, 0.04734, 0.9465, 0.9356, 0.9341, 0.9356, 0.9341, 0.9356, 0.9341, 0.9356, 0.9341, 0.9356, 0.9341, 0.9356, 0.9341, 0.9356, 0.9341, 0.9356, 0.9341, 0.9356, 0.9341, 0.9356, 0.9341, 0.9356, 0.9341, 0.9356, 0.9341, 0.04734, 0.9465, 0.04734, 0.9465, 0.04734, 0.9465, 0.04734, 0.9465, 0.9356, 0.9341, 0.9356, 0.9341, 0.9356, 0.9341, 0.9356, 0.9341, 0.9356, 0.9341, 0.9356, 0.9341, 0.9356, 0.9341, 0.9356, 0.9341, 0.9356, 0.9341, 0.9356, 0.9341, 0.9356, 0.9341, 0.9356, 0.9341, 0.9356, 0.9341, 0.9356, 0.9341, 0.9356, 0.9341, 0.9356, 0.9341, 0.9356, 0.9341, 0.9356, 0.9341, 0.9356, 0.9341, 0.9356, 0.9341, 0.04734, 0.9465, 0.04734, 0.9465, 0.04734, 0.9465, 0.04734, 0.9465, 0.9356, 0.9341, 0.9356, 0.9341, 0.9356, 0.9341, 0.9356, 0.9341, 0.9356, 0.9341, 0.9356, 0.9341, 0.9356, 0.9341, 0.9356, 0.9341, 0.9356, 0.9341, 0.9356, 0.9341, 0.9356, 0.9341, 0.9356, 0.9341, 0.04734, 0.9465, 0.04734, 0.9465, 0.04734, 0.9465, 0.04734, 0.9465, 0.04734, 0.9465, 0.04734, 0.9465, 0.04734, 0.9465])
me_cube.materials.append(mat_material)
me_cube.materials.append(mat_material_001)
me_cube.use_mirror_vertex_groups = False
me_cube.update()
me_cube_001 = bpy.data.meshes.new('Cube.001')
me_cube_001.from_pydata([(0.0, 0.07704, -0.05929), (0.0, 0.07704, 0.06701), (0.0, -0.04925, -0.05929), (0.0, -0.04925, 0.06701), (0.01592, -0.03881, -0.05952), (0.06315, -0.04925, -0.0225), (0.06315, -0.04925, 0.03022), (0.01592, -0.03881, 0.06724), (0.06315, 0.07704, -0.0225), (0.01592, 0.06661, -0.05952), (0.01592, 0.06661, 0.06724), (0.06315, 0.07704, 0.03022), (0.06315, 0.07051, -0.01597), (0.06315, 0.07051, 0.02369), (0.06315, -0.04272, 0.02369), (0.06315, -0.04272, -0.01597), (0.03098, -0.04272, -0.05467), (0.03098, 0.07051, -0.05467), (0.05853, 0.07051, -0.02712), (0.05853, -0.04272, -0.02712), (0.03098, 0.07051, 0.06239), (0.03098, -0.04272, 0.06239), (0.05853, -0.04272, 0.03484), (0.05853, 0.07051, 0.03484), (0.06739, 0.07051, -0.01597), (0.06739, 0.07051, 0.02369), (0.06739, -0.04272, 0.02369), (0.06739, -0.04272, -0.01597), (0.03398, -0.04272, -0.05767), (0.03398, 0.07051, -0.05767), (0.06153, 0.07051, -0.03012), (0.06153, -0.04272, -0.03012), (0.03398, 0.07051, 0.06539), (0.03398, -0.04272, 0.06539), (0.06153, -0.04272, 0.03784), (0.06153, 0.07051, 0.03784), (0.06739, 0.06488, -0.01033), (0.06739, 0.06488, 0.01805), (0.06739, -0.03708, 0.01805), (0.06739, -0.03708, -0.01033), (0.03796, -0.03708, -0.05368), (0.03796, 0.06488, -0.05368), (0.05754, 0.06488, -0.0341), (0.05754, -0.03708, -0.0341), (0.03796, 0.06488, 0.0614), (0.03796, -0.03708, 0.0614), (0.05754, -0.03708, 0.04182), (0.05754, 0.06488, 0.04182), (0.06481, 0.06488, -0.01033), (0.06481, 0.06488, 0.01805), (0.06481, -0.03708, 0.01805), (0.06481, -0.03708, -0.01033), (0.03614, -0.03708, -0.05186), (0.03614, 0.06488, -0.05186), (0.05572, 0.06488, -0.03228), (0.05572, -0.03708, -0.03228), (0.03614, 0.06488, 0.05958), (0.03614, -0.03708, 0.05958), (0.05572, -0.03708, 0.04), (0.05572, 0.06488, 0.04), (0.02636, -0.04925, -0.05929), (0.02636, 0.07704, -0.05929), (0.02636, 0.07704, 0.06701), (0.02636, -0.04925, 0.06701), (0.0, 0.07155, -0.05929), (0.0, -0.04376, -0.05929), (0.0, -0.04376, 0.06701), (0.0, 0.07155, 0.06701), (0.02087, -0.04376, -0.05929), (0.02087, 0.07155, -0.05929), (0.02087, 0.07155, 0.06701), (0.02087, -0.04376, 0.06701), (0.0, 0.07155, -0.06381), (0.0, -0.04376, -0.06381), (0.0, -0.04376, 0.07153), (0.0, 0.07155, 0.07153), (0.02087, -0.04376, -0.06381), (0.02087, 0.07155, -0.06381), (0.02087, 0.07155, 0.07153), (0.02087, -0.04376, 0.07153), (0.0, 0.06661, -0.06381), (0.0, -0.03881, -0.06381), (0.0, -0.03881, 0.07153), (0.0, 0.06661, 0.07153), (0.01592, -0.03881, -0.06381), (0.01592, 0.06661, -0.06381), (0.01592, 0.06661, 0.07153), (0.01592, -0.03881, 0.07153), (0.0, 0.06661, -0.05952), (0.0, -0.03881, -0.05952), (0.0, -0.03881, 0.06724), (0.0, 0.06661, 0.06724)], [], [(60, 5, 6, 63, 3, 2), (48, 49, 50, 51), (0, 1, 62, 11, 8, 61), (10, 91, 90, 7), (52, 53, 54, 55), (56, 57, 58, 59), (88, 9, 4, 89), (8, 11, 13, 12), (11, 6, 14, 13), (6, 5, 15, 14), (5, 8, 12, 15), (60, 61, 17, 16), (61, 8, 18, 17), (8, 5, 19, 18), (5, 60, 16, 19), (62, 63, 21, 20), (63, 6, 22, 21), (6, 11, 23, 22), (11, 62, 20, 23), (12, 13, 25, 24), (13, 14, 26, 25), (14, 15, 27, 26), (15, 12, 24, 27), (16, 17, 29, 28), (17, 18, 30, 29), (18, 19, 31, 30), (19, 16, 28, 31), (20, 21, 33, 32), (21, 22, 34, 33), (22, 23, 35, 34), (23, 20, 32, 35), (24, 25, 37, 36), (25, 26, 38, 37), (26, 27, 39, 38), (27, 24, 36, 39), (28, 29, 41, 40), (29, 30, 42, 41), (30, 31, 43, 42), (31, 28, 40, 43), (32, 33, 45, 44), (33, 34, 46, 45), (34, 35, 47, 46), (35, 32, 44, 47), (36, 37, 49, 48), (37, 38, 50, 49), (38, 39, 51, 50), (39, 36, 48, 51), (40, 41, 53, 52), (41, 42, 54, 53), (42, 43, 55, 54), (43, 40, 52, 55), (44, 45, 57, 56), (45, 46, 58, 57), (46, 47, 59, 58), (47, 44, 56, 59), (68, 69, 61, 60), (70, 71, 63, 62), (69, 64, 0, 61), (65, 68, 60, 2), (71, 66, 3, 63), (67, 70, 62, 1), (76, 77, 69, 68), (78, 79, 71, 70), (77, 72, 64, 69), (73, 76, 68, 65), (79, 74, 66, 71), (75, 78, 70, 67), (84, 85, 77, 76), (86, 87, 79, 78), (85, 80, 72, 77), (81, 84, 76, 73), (87, 82, 74, 79), (83, 86, 78, 75), (4, 9, 85, 84), (10, 7, 87, 86), (9, 88, 80, 85), (89, 4, 84, 81), (7, 90, 82, 87), (91, 10, 86, 83)])
me_cube_001.polygons.foreach_set('material_index', [0, 1, 0, 1, 1, 1, 1, 0, 0, 0, 0, 0, 0, 0, 0, 0, 0, 0, 0, 0, 0, 0, 0, 0, 0, 0, 0, 0, 0, 0, 0, 0, 0, 0, 0, 0, 0, 0, 0, 0, 0, 0, 0, 0, 0, 0, 0, 0, 0, 0, 0, 0, 0, 0, 0, 0, 0, 0, 0, 0, 0, 0, 0, 0, 0, 0, 0, 0, 0, 0, 0, 0, 0, 0, 0, 0, 0, 0, 0])
_uv = me_cube_001.uv_layers.new(name='UVMap')
_uv.uv.foreach_set('vector', [0.9356, 0.9341, 0.9356, 0.9341, 0.9356, 0.9341, 0.9356, 0.9341, 0.9356, 0.9341, 0.9356, 0.9341, 0.6891, 0.686, 0.6891, 0.686, 0.6891, 0.686, 0.6891, 0.686, 0.9356, 0.9341, 0.9356, 0.9341, 0.9356, 0.9341, 0.9356, 0.9341, 0.9356, 0.9341, 0.9356, 0.9341, 0.9356, 0.9341, 0.9356, 0.9341, 0.9356, 0.9341, 0.9356, 0.9341, 0.6891, 0.686, 0.6891, 0.686, 0.6891, 0.686, 0.6891, 0.686, 0.6891, 0.686, 0.6891, 0.686, 0.6891, 0.686, 0.6891, 0.686, 0.9356, 0.9341, 0.9356, 0.9341, 0.9356, 0.9341, 0.9356, 0.9341, 0.9356, 0.9341, 0.9356, 0.9341, 0.9356, 0.9341, 0.9356, 0.9341, 0.9356, 0.9341, 0.9356, 0.9341, 0.9356, 0.9341, 0.9356, 0.9341, 0.9356, 0.9341, 0.9356, 0.9341, 0.9356, 0.9341, 0.9356, 0.9341, 0.9356, 0.9341, 0.9356, 0.9341, 0.9356, 0.9341, 0.9356, 0.9341, 0.9356, 0.9341, 0.9356, 0.9341, 0.9356, 0.9341, 0.9356, 0.9341, 0.9356, 0.9341, 0.9356, 0.9341, 0.9356, 0.9341, 0.9356, 0.9341, 0.9356, 0.9341, 0.9356, 0.9341, 0.9356, 0.9341, 0.9356, 0.9341, 0.9356, 0.9341, 0.9356, 0.9341, 0.9356, 0.9341, 0.9356, 0.9341, 0.9356, 0.9341, 0.9356, 0.9341, 0.9356, 0.9341, 0.9356, 0.9341, 0.9356, 0.9341, 0.9356, 0.9341, 0.9356, 0.9341, 0.9356, 0.9341, 0.9356, 0.9341, 0.9356, 0.9341, 0.9356, 0.9341, 0.9356, 0.9341, 0.9356, 0.9341, 0.9356, 0.9341, 0.9356, 0.9341, 0.9356, 0.9341, 0.9356, 0.9341, 0.9356, 0.9341, 0.9356, 0.9341, 0.9356, 0.9341, 0.9356, 0.9341, 0.9356, 0.9341, 0.9356, 0.9341, 0.9356, 0.9341, 0.9356, 0.9341, 0.9356, 0.9341, 0.9356, 0.9341, 0.9356, 0.9341, 0.9356, 0.9341, 0.9356, 0.9341, 0.9356, 0.9341, 0.9356, 0.9341, 0.9356, 0.9341, 0.9356, 0.9341, 0.9356, 0.9341, 0.9356, 0.9341, 0.9356, 0.9341, 0.9356, 0.9341, 0.9356, 0.9341, 0.9356, 0.9341, 0.9356, 0.9341, 0.9356, 0.9341, 0.9356, 0.9341, 0.9356, 0.9341, 0.9356, 0.9341, 0.9356, 0.9341, 0.9356, 0.9341, 0.9356, 0.9341, 0.9356, 0.9341, 0.9356, 0.9341, 0.9356, 0.9341, 0.9356, 0.9341, 0.9356, 0.9341, 0.9356, 0.9341, 0.9356, 0.9341, 0.9356, 0.9341, 0.9356, 0.9341, 0.9356, 0.9341, 0.9356, 0.9341, 0.9356, 0.9341, 0.9356, 0.9341, 0.9356, 0.9341, 0.9356, 0.9341, 0.9356, 0.9341, 0.9356, 0.9341, 0.9356, 0.9341, 0.9356, 0.9341, 0.9356, 0.9341, 0.9356, 0.9341, 0.9356, 0.9341, 0.9356, 0.9341, 0.9356, 0.9341, 0.9356, 0.9341, 0.9356, 0.9341, 0.9356, 0.9341, 0.9356, 0.9341, 0.9356, 0.9341, 0.9356, 0.9341, 0.9356, 0.9341, 0.9356, 0.9341, 0.9356, 0.9341, 0.9356, 0.9341, 0.9356, 0.9341, 0.9356, 0.9341, 0.9356, 0.9341, 0.9356, 0.9341, 0.9356, 0.9341, 0.9356, 0.9341, 0.9356, 0.9341, 0.9356, 0.9341, 0.9356, 0.9341, 0.9356, 0.9341, 0.9356, 0.9341, 0.9356, 0.9341, 0.9356, 0.9341, 0.9356, 0.9341, 0.9356, 0.9341, 0.9356, 0.9341, 0.9356, 0.9341, 0.9356, 0.9341, 0.9356, 0.9341, 0.9356, 0.9341, 0.9356, 0.9341, 0.9356, 0.9341, 0.9356, 0.9341, 0.9356, 0.9341, 0.9356, 0.9341, 0.9356, 0.9341, 0.9356, 0.9341, 0.9356, 0.9341, 0.9356, 0.9341, 0.9356, 0.9341, 0.9356, 0.9341, 0.9356, 0.9341, 0.9356, 0.9341, 0.9356, 0.9341, 0.9356, 0.9341, 0.9356, 0.9341, 0.9356, 0.9341, 0.9356, 0.9341, 0.9356, 0.9341, 0.9356, 0.9341, 0.9356, 0.9341, 0.9356, 0.9341, 0.9356, 0.9341, 0.9356, 0.9341, 0.9356, 0.9341, 0.9356, 0.9341, 0.9356, 0.9341, 0.9356, 0.9341, 0.9356, 0.9341, 0.9356, 0.9341, 0.9356, 0.9341, 0.9356, 0.9341, 0.9356, 0.9341, 0.9356, 0.9341, 0.9356, 0.9341, 0.9356, 0.9341, 0.9356, 0.9341, 0.9356, 0.9341, 0.9356, 0.9341, 0.9356, 0.9341, 0.9356, 0.9341, 0.9356, 0.9341, 0.9356, 0.9341, 0.9356, 0.9341, 0.9356, 0.9341, 0.9356, 0.9341, 0.9356, 0.9341, 0.9356, 0.9341, 0.9356, 0.9341, 0.9356, 0.9341, 0.9356, 0.9341, 0.9356, 0.9341, 0.9356, 0.9341, 0.9356, 0.9341, 0.9356, 0.9341, 0.9356, 0.9341, 0.9356, 0.9341, 0.9356, 0.9341, 0.9356, 0.9341, 0.9356, 0.9341, 0.9356, 0.9341, 0.9356, 0.9341, 0.9356, 0.9341, 0.9356, 0.9341, 0.9356, 0.9341, 0.9356, 0.9341, 0.9356, 0.9341, 0.9356, 0.9341, 0.9356, 0.9341, 0.9356, 0.9341, 0.9356, 0.9341, 0.9356, 0.9341, 0.9356, 0.9341, 0.9356, 0.9341, 0.9356, 0.9341, 0.9356, 0.9341, 0.9356, 0.9341, 0.9356, 0.9341, 0.9356, 0.9341, 0.9356, 0.9341, 0.9356, 0.9341, 0.9356, 0.9341, 0.9356, 0.9341, 0.9356, 0.9341, 0.9356, 0.9341, 0.9356, 0.9341, 0.9356, 0.9341, 0.9356, 0.9341, 0.9356, 0.9341, 0.9356, 0.9341, 0.9356, 0.9341, 0.9356, 0.9341, 0.9356, 0.9341, 0.9356, 0.9341, 0.9356, 0.9341, 0.9356, 0.9341, 0.9356, 0.9341, 0.9356, 0.9341, 0.9356, 0.9341, 0.9356, 0.9341, 0.9356, 0.9341, 0.9356, 0.9341, 0.9356, 0.9341, 0.9356, 0.9341, 0.9356, 0.9341, 0.9356, 0.9341, 0.9356, 0.9341, 0.9356, 0.9341, 0.9356, 0.9341, 0.9356, 0.9341, 0.9356, 0.9341, 0.9356, 0.9341, 0.9356, 0.9341, 0.9356, 0.9341, 0.9356, 0.9341, 0.9356, 0.9341, 0.9356, 0.9341, 0.9356, 0.9341, 0.9356, 0.9341, 0.9356, 0.9341, 0.9356, 0.9341, 0.9356, 0.9341, 0.9356, 0.9341, 0.9356, 0.9341, 0.9356, 0.9341, 0.9356, 0.9341, 0.9356, 0.9341, 0.9356, 0.9341, 0.9356, 0.9341, 0.9356, 0.9341, 0.9356, 0.9341, 0.9356, 0.9341, 0.9356, 0.9341, 0.9356, 0.9341, 0.9356, 0.9341, 0.9356, 0.9341, 0.9356, 0.9341, 0.9356, 0.9341, 0.9356, 0.9341, 0.9356, 0.9341, 0.9356, 0.9341, 0.9356, 0.9341, 0.9356, 0.9341, 0.9356, 0.9341, 0.9356, 0.9341, 0.9356, 0.9341, 0.9356, 0.9341, 0.9356, 0.9341, 0.9356, 0.9341, 0.9356, 0.9341, 0.9356, 0.9341, 0.9356, 0.9341, 0.9356, 0.9341, 0.9356, 0.9341])
me_cube_001.materials.append(mat_material)
me_cube_001.materials.append(mat_material_001)
me_cube_001.use_mirror_vertex_groups = False
me_cube_001.update()

# ---- objects
ob_cube = bpy.data.objects.new('Cube', me_cube)
ob_cube_001 = bpy.data.objects.new('Cube.001', me_cube_001)

# ---- transforms, parenting, visibility, modifiers, constraints
ob_cube.location = (0.0, 0.0, 0.0)
ob_cube.scale = (0.8273, 0.8273, 0.8273)
ob_cube.lock_rotations_4d = False
ob_cube.empty_display_type = 'ARROWS'
ob_cube.lineart.crease_threshold = 0.0
_m = ob_cube.modifiers.new('Mirror', 'MIRROR')
_m.use_clip = True
ob_cube_001.parent = ob_cube
ob_cube_001.matrix_parent_inverse = Matrix(((1.209, -0.0, 0.0, -0.0), (-0.0, 1.209, -0.0, 0.0), (0.0, -0.0, 1.209, -0.0), (-0.0, 0.0, -0.0, 1.0)))
ob_cube_001.location = (0.0, 0.0, 0.0)
ob_cube_001.scale = (0.8273, 0.8273, 0.8273)
ob_cube_001.lock_rotations_4d = False
ob_cube_001.empty_display_type = 'ARROWS'
ob_cube_001.lineart.crease_threshold = 0.0
_m = ob_cube_001.modifiers.new('Mirror', 'MIRROR')
_m.use_clip = True

# ---- collection membership
col_collection.objects.link(ob_cube)
col_collection.objects.link(ob_cube_001)

# ---- scene / render settings (as saved in the file)
scene.frame_start = 1; scene.frame_end = 250; scene.frame_set(1)
scene.render.engine = 'BLENDER_EEVEE_NEXT'
scene.cycles.sampling_pattern = 'TABULATED_SOBOL'
scene.cycles.use_light_tree = False
scene.view_settings.view_transform = 'Filmic'
bpy.context.view_layer.update()

# ---- added for rendering (the .blend has no active camera and no usable light): camera, sun
cam_auto = bpy.data.cameras.new('AutoCamera')
cam_auto.lens = 50.0
cam_auto.sensor_width = 36.0
cam_auto.clip_end = 1000.0
ob_auto_camera = bpy.data.objects.new('AutoCamera', cam_auto)
scene.collection.objects.link(ob_auto_camera)
ob_auto_camera.location = (0.797346, -1.07639, 0.560962)
ob_auto_camera.rotation_euler = (1.09748, -7.21219e-08, 0.694738)
scene.camera = ob_auto_camera
light_auto_sun = bpy.data.lights.new('AutoSun', 'SUN')
light_auto_sun.energy = 3.0
light_auto_sun.angle = 0.0523599
ob_auto_sun = bpy.data.objects.new('AutoSun', light_auto_sun)
scene.collection.objects.link(ob_auto_sun)
ob_auto_sun.rotation_euler = (0.872665, 0.174533, 0.523599)
bpy.context.view_layer.update()
